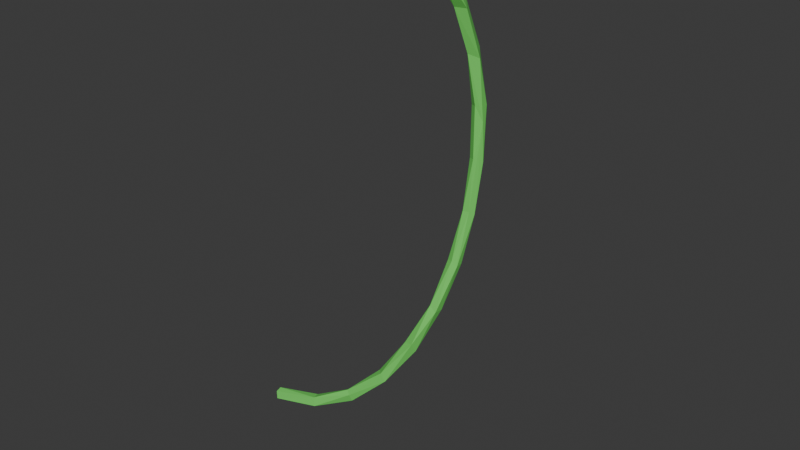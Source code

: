# Source: vine.blend  (saved by Blender 4.3.34; exported with 4.5.12 LTS)
import bpy
from mathutils import Matrix  # noqa: F401  (used for matrix-valued properties, if any)

bpy.ops.wm.read_factory_settings(use_empty=True)
scene = bpy.context.scene
scene.name = 'Scene'

# ---- collections
col_collection = bpy.data.collections.new('Collection'); scene.collection.children.link(col_collection)

# ---- materials (node trees are filled in below, after node groups)
mat_material_001 = bpy.data.materials.new('Material.001')

# ---- material node trees
mat_material_001.use_nodes = True; mat_material_001.node_tree.nodes.clear()
_N = mat_material_001.node_tree.nodes; _L = mat_material_001.node_tree.links
n0 = _N.new('ShaderNodeBsdfPrincipled'); n0.name = 'Principled BSDF'; n0.location = (10, 300)
n0.inputs[0].default_value = (0.1816, 0.8, 0.1368, 1.0)
n1 = _N.new('ShaderNodeOutputMaterial'); n1.name = 'Material Output'; n1.location = (300, 300)
_L.new(n0.outputs[0], n1.inputs[0])
n1.is_active_output = True

# ---- world
world_world = bpy.data.worlds.new('World'); scene.world = world_world
world_world.use_nodes = True; world_world.node_tree.nodes.clear()
_N = world_world.node_tree.nodes; _L = world_world.node_tree.links
n0 = _N.new('ShaderNodeOutputWorld'); n0.name = 'World Output'; n0.location = (300, 300)
n1 = _N.new('ShaderNodeBackground'); n1.name = 'Background'; n1.location = (10, 300)
n1.inputs[0].default_value = (0.05088, 0.05088, 0.05088, 1.0)
_L.new(n1.outputs[0], n0.inputs[0])
n0.is_active_output = True
world_world.color = (0.05088, 0.05088, 0.05088)
world_world.sun_shadow_jitter_overblur = 0.0

# ---- meshes
me_b_ziercurve = bpy.data.meshes.new('BézierCurve')
me_b_ziercurve.from_pydata([(-12.49, 0.08785, 0.9352), (-12.34, -0.08101, 1.005), (-12.27, -0.09189, 0.8412), (-12.33, 0.001373, 0.7358), (-12.44, 0.08975, 0.7825), (-11.63, 0.8111, 1.176), (-11.49, 0.7031, 1.342), (-11.46, 0.5522, 1.156), (-11.43, 0.7641, 1.047), (-10.62, 1.281, 1.52), (-10.48, 1.146, 1.686), (-10.51, 0.9949, 1.481), (-10.41, 1.213, 1.395), (-9.486, 1.473, 1.975), (-9.158, 1.374, 2.076), (-9.46, 1.244, 1.858), (-9.394, 1.319, 1.741), (-9.364, 1.471, 1.744), (-9.496, 1.537, 1.836), (-8.319, 1.599, 2.24), (-8.293, 1.474, 2.328), (-8.32, 1.322, 2.17), (-8.26, 1.39, 2.055), (-8.319, 1.572, 2.052), (-7.114, 1.536, 2.506), (-7.111, 1.408, 2.586), (-7.18, 1.285, 2.504), (-7.114, 1.275, 2.366), (-7.058, 1.398, 2.296), (-7.129, 1.534, 2.352), (-5.905, 1.315, 2.738), (-5.886, 1.161, 2.743), (-5.975, 1.101, 2.609), (-5.907, 1.163, 2.484), (-5.838, 1.302, 2.487), (-5.925, 1.392, 2.604), (-4.706, 1.077, 2.791), (-4.693, 0.8862, 2.772), (-4.768, 0.8822, 2.592), (-4.67, 1.033, 2.514), (-4.762, 1.164, 2.663), (-3.516, 0.7606, 2.704), (-3.724, 0.6156, 2.623), (-3.585, 0.6916, 2.411), (-3.667, 0.9075, 2.543), (-2.554, 0.626, 2.343), (-2.458, 0.4082, 2.407), (-2.652, 0.3427, 2.272), (-2.542, 0.5087, 2.127), (-1.525, 0.3504, 1.847), (-1.48, 0.1676, 1.881), (-1.645, 0.09497, 1.8), (-1.665, 0.1741, 1.671), (-1.588, 0.3457, 1.668), (-0.6521, 0.1117, 1.108), (-0.6804, -0.05897, 1.072), (-0.8766, -0.02837, 0.9685), (-0.8308, 0.1587, 0.93), (-0.722, 0.2064, 1.025), (0.02378, 0.04546, 0.03695), (-0.02382, -0.1243, 0.01435), (-0.1985, -0.1061, -0.06755), (-0.233, 0.02885, -0.08309), (-0.1327, 0.1528, -0.03703)], [], [(1, 6, 0), (7, 1, 2), (8, 3, 4), (0, 5, 4), (10, 13, 9), (16, 11, 12), (13, 19, 18), (14, 20, 13), (23, 17, 18), (26, 14, 21), (27, 21, 22), (28, 22, 23), (25, 30, 24), (26, 31, 25), (32, 26, 27), (33, 27, 28), (34, 28, 29), (24, 35, 29), (37, 31, 32), (38, 32, 33), (39, 33, 34), (37, 41, 36), (42, 37, 38), (43, 38, 39), (40, 44, 39), (41, 45, 44), (46, 41, 42), (47, 42, 43), (44, 48, 43), (52, 47, 48), (45, 53, 48), (50, 54, 49), (55, 50, 51), (56, 51, 52), (49, 58, 53), (62, 56, 57), (63, 57, 58), (0, 6, 5), (1, 7, 6), (9, 5, 6, 10), (5, 8, 4), (10, 6, 7, 11), (7, 8, 12, 11), (8, 5, 9, 12), (14, 10, 11, 15), (9, 13, 18), (10, 14, 13), (12, 9, 18, 17), (16, 15, 11), (17, 16, 12), (15, 16, 22, 21), (13, 20, 19), (15, 21, 14), (16, 17, 23, 22), (24, 19, 20, 25), (18, 19, 23), (25, 20, 14, 26), (29, 23, 19, 24), (27, 26, 21), (28, 27, 22), (29, 28, 23), (40, 35, 30, 36), (24, 30, 35), (25, 31, 30), (32, 31, 26), (33, 32, 27), (34, 33, 28), (29, 35, 34), (36, 30, 31, 37), (39, 34, 35, 40), (38, 37, 32), (39, 38, 33), (44, 40, 36, 41), (49, 45, 46, 50), (42, 41, 37), (43, 42, 38), (39, 44, 43), (41, 46, 45), (47, 46, 42), (48, 47, 43), (44, 45, 48), (46, 47, 51, 50), (52, 53, 57, 56), (52, 51, 47), (53, 52, 48), (45, 49, 53), (49, 54, 58), (50, 55, 54), (56, 55, 51), (2, 3, 8, 7), (58, 54, 59, 63), (53, 58, 57), (59, 54, 55, 60), (60, 55, 56, 61), (56, 62, 61), (63, 62, 57)])
_uv = me_b_ziercurve.uv_layers.new(name='UVMap')
_uv.uv.foreach_set('vector', [0.0, 0.2581, 0.08333, 0.1471, 0.0, 0.02742, 0.08333, 0.4132, 0.0, 0.2581, 0.0, 0.457, 0.08333, 0.6473, 0.0, 0.6316, 0.0, 0.7998, 0.0, 0.9644, 0.08333, 0.9133, 0.0, 0.7998, 0.1667, 0.1349, 0.25, 0.04232, 0.1667, 0.0, 0.25, 0.5423, 0.1667, 0.4121, 0.1667, 0.6352, 0.25, 1.0, 0.3333, 0.9584, 0.25, 0.8748, 0.2702, 0.2177, 0.3333, 0.1259, 0.25, 0.04232, 0.3333, 0.7847, 0.25, 0.7075, 0.25, 0.8748, 0.4167, 0.2907, 0.2702, 0.2177, 0.3333, 0.3797, 0.4167, 0.4582, 0.3333, 0.3797, 0.3333, 0.5421, 0.4167, 0.6256, 0.3333, 0.5421, 0.3333, 0.7847, 0.4167, 0.1257, 0.5, 0.04166, 0.4167, 0.0, 0.4167, 0.2907, 0.5, 0.2092, 0.4167, 0.1257, 0.5, 0.3741, 0.4167, 0.2907, 0.4167, 0.4582, 0.5, 0.5417, 0.4167, 0.4582, 0.4167, 0.6256, 0.5, 0.7092, 0.4167, 0.6256, 0.4167, 0.7907, 0.4167, 0.9581, 0.5, 0.8741, 0.4167, 0.7907, 0.5833, 0.2386, 0.5, 0.2092, 0.5, 0.3741, 0.5833, 0.4577, 0.5, 0.3741, 0.5, 0.5417, 0.5833, 0.6603, 0.5, 0.5417, 0.5, 0.7092, 0.5833, 0.2386, 0.6667, 0.08878, 0.5833, 0.04146, 0.6667, 0.3675, 0.5833, 0.2386, 0.5833, 0.4577, 0.6667, 0.5889, 0.5833, 0.4577, 0.5833, 0.6603, 0.5833, 0.8741, 0.6667, 0.8678, 0.5833, 0.6603, 0.6667, 1.0, 0.75, 0.894, 0.6667, 0.8678, 0.75, 0.1628, 0.6667, 0.08878, 0.6667, 0.3675, 0.75, 0.3941, 0.6667, 0.3675, 0.6667, 0.5889, 0.6667, 0.8678, 0.75, 0.6627, 0.6667, 0.5889, 0.8333, 0.541, 0.75, 0.3941, 0.75, 0.6627, 0.75, 0.894, 0.8333, 0.753, 0.75, 0.6627, 0.8333, 0.1641, 0.9167, 0.04604, 0.8333, 0.0, 0.9167, 0.2462, 0.8333, 0.1641, 0.8333, 0.3756, 0.9167, 0.492, 0.8333, 0.3756, 0.8333, 0.541, 0.8333, 0.9573, 0.9167, 0.8834, 0.8333, 0.753, 1.0, 0.6288, 0.9167, 0.492, 0.9167, 0.712, 1.0, 0.8152, 0.9167, 0.712, 0.9167, 0.8834, 0.0, 0.02742, 0.08333, 0.1471, 0.08333, 0.0, 0.0, 0.2581, 0.08333, 0.4132, 0.08333, 0.1471, 0.1667, 0.0, 0.08333, 0.0, 0.08333, 0.1471, 0.1667, 0.1349, 0.08333, 0.9133, 0.08333, 0.6473, 0.0, 0.7998, 0.1667, 0.1349, 0.08333, 0.1471, 0.08333, 0.4132, 0.1667, 0.4121, 0.08333, 0.4132, 0.08333, 0.6473, 0.1667, 0.6352, 0.1667, 0.4121, 0.08333, 0.6473, 0.08333, 0.9133, 0.1667, 0.9122, 0.1667, 0.6352, 0.2702, 0.2177, 0.1667, 0.1349, 0.1667, 0.4121, 0.25, 0.3748, 0.1667, 0.9122, 0.25, 1.0, 0.25, 0.8748, 0.1667, 0.1349, 0.2702, 0.2177, 0.25, 0.04232, 0.1667, 0.6352, 0.1667, 0.9122, 0.25, 0.8748, 0.25, 0.7075, 0.25, 0.5423, 0.25, 0.3748, 0.1667, 0.4121, 0.25, 0.7075, 0.25, 0.5423, 0.1667, 0.6352, 0.25, 0.3748, 0.25, 0.5423, 0.3333, 0.5421, 0.3333, 0.3797, 0.25, 0.04232, 0.3333, 0.1259, 0.3333, 0.0, 0.25, 0.3748, 0.3333, 0.3797, 0.2702, 0.2177, 0.25, 0.5423, 0.25, 0.7075, 0.3333, 0.7847, 0.3333, 0.5421, 0.4167, 0.0, 0.3333, 0.0, 0.3333, 0.1259, 0.4167, 0.1257, 0.25, 0.8748, 0.3333, 0.9584, 0.3333, 0.7847, 0.4167, 0.1257, 0.3333, 0.1259, 0.2702, 0.2177, 0.4167, 0.2907, 0.4167, 0.7907, 0.3333, 0.7847, 0.3333, 0.9584, 0.4167, 0.9581, 0.4167, 0.4582, 0.4167, 0.2907, 0.3333, 0.3797, 0.4167, 0.6256, 0.4167, 0.4582, 0.3333, 0.5421, 0.4167, 0.7907, 0.4167, 0.6256, 0.3333, 0.7847, 0.5833, 0.8741, 0.5, 0.8741, 0.5, 1.0, 0.5833, 1.0, 0.4167, 0.9581, 0.5, 1.0, 0.5, 0.8741, 0.4167, 0.1257, 0.5, 0.2092, 0.5, 0.04166, 0.5, 0.3741, 0.5, 0.2092, 0.4167, 0.2907, 0.5, 0.5417, 0.5, 0.3741, 0.4167, 0.4582, 0.5, 0.7092, 0.5, 0.5417, 0.4167, 0.6256, 0.4167, 0.7907, 0.5, 0.8741, 0.5, 0.7092, 0.5833, 0.04146, 0.5, 0.04166, 0.5, 0.2092, 0.5833, 0.2386, 0.5833, 0.6603, 0.5, 0.7092, 0.5, 0.8741, 0.5833, 0.8741, 0.5833, 0.4577, 0.5833, 0.2386, 0.5, 0.3741, 0.5833, 0.6603, 0.5833, 0.4577, 0.5, 0.5417, 0.6667, 0.8678, 0.5833, 0.8741, 0.5833, 1.0, 0.6667, 1.0, 0.8333, 0.0, 0.75, 0.0, 0.75, 0.1628, 0.8333, 0.1641, 0.6667, 0.3675, 0.6667, 0.08878, 0.5833, 0.2386, 0.6667, 0.5889, 0.6667, 0.3675, 0.5833, 0.4577, 0.5833, 0.6603, 0.6667, 0.8678, 0.6667, 0.5889, 0.6667, 0.08878, 0.75, 0.1628, 0.75, 0.0, 0.75, 0.3941, 0.75, 0.1628, 0.6667, 0.3675, 0.75, 0.6627, 0.75, 0.3941, 0.6667, 0.5889, 0.6667, 0.8678, 0.75, 0.894, 0.75, 0.6627, 0.75, 0.1628, 0.75, 0.3941, 0.8333, 0.3756, 0.8333, 0.1641, 0.8333, 0.541, 0.8333, 0.753, 0.9167, 0.712, 0.9167, 0.492, 0.8333, 0.541, 0.8333, 0.3756, 0.75, 0.3941, 0.8333, 0.753, 0.8333, 0.541, 0.75, 0.6627, 0.75, 0.894, 0.8333, 0.9573, 0.8333, 0.753, 0.8333, 0.9573, 0.9167, 1.0, 0.9167, 0.8834, 0.8333, 0.1641, 0.9167, 0.2462, 0.9167, 0.04604, 0.9167, 0.492, 0.9167, 0.2462, 0.8333, 0.3756, 0.0, 0.457, 0.0, 0.6316, 0.08333, 0.6473, 0.08333, 0.4132, 0.9167, 0.8834, 0.9167, 1.0, 1.0, 1.0, 1.0, 0.8152, 0.8333, 0.753, 0.9167, 0.8834, 0.9167, 0.712, 1.0, 0.04771, 0.9167, 0.04604, 0.9167, 0.2462, 1.0, 0.2487, 1.0, 0.2487, 0.9167, 0.2462, 0.9167, 0.492, 1.0, 0.4704, 0.9167, 0.492, 1.0, 0.6288, 1.0, 0.4704, 1.0, 0.8152, 1.0, 0.6288, 0.9167, 0.712])
me_b_ziercurve.materials.append(mat_material_001)
me_b_ziercurve.auto_texspace = False
me_b_ziercurve.update()

# ---- objects
ob_vine = bpy.data.objects.new('vine', me_b_ziercurve)

# ---- transforms, parenting, visibility, modifiers, constraints
ob_vine.location = (-5.96e-08, 1.421e-14, 0.0)
ob_vine.rotation_euler = (-5.671e-07, 1.887, -4.113e-07)

# ---- collection membership
col_collection.objects.link(ob_vine)

# ---- scene / render settings (as saved in the file)
scene.frame_start = 1; scene.frame_end = 250; scene.frame_set(1)
scene.render.engine = 'BLENDER_EEVEE_NEXT'
bpy.context.view_layer.update()

# ---- added for rendering (the .blend has no active camera and no usable light): camera, sun
cam_auto = bpy.data.cameras.new('AutoCamera')
cam_auto.lens = 50.0
cam_auto.sensor_width = 36.0
cam_auto.clip_end = 1000.0
ob_auto_camera = bpy.data.objects.new('AutoCamera', cam_auto)
scene.collection.objects.link(ob_auto_camera)
ob_auto_camera.location = (16.6415, -15.3649, 16.2403)
ob_auto_camera.rotation_euler = (1.09748, -7.21219e-08, 0.694738)
scene.camera = ob_auto_camera
light_auto_sun = bpy.data.lights.new('AutoSun', 'SUN')
light_auto_sun.energy = 3.0
light_auto_sun.angle = 0.0523599
ob_auto_sun = bpy.data.objects.new('AutoSun', light_auto_sun)
scene.collection.objects.link(ob_auto_sun)
ob_auto_sun.rotation_euler = (0.872665, 0.174533, 0.523599)
bpy.context.view_layer.update()
